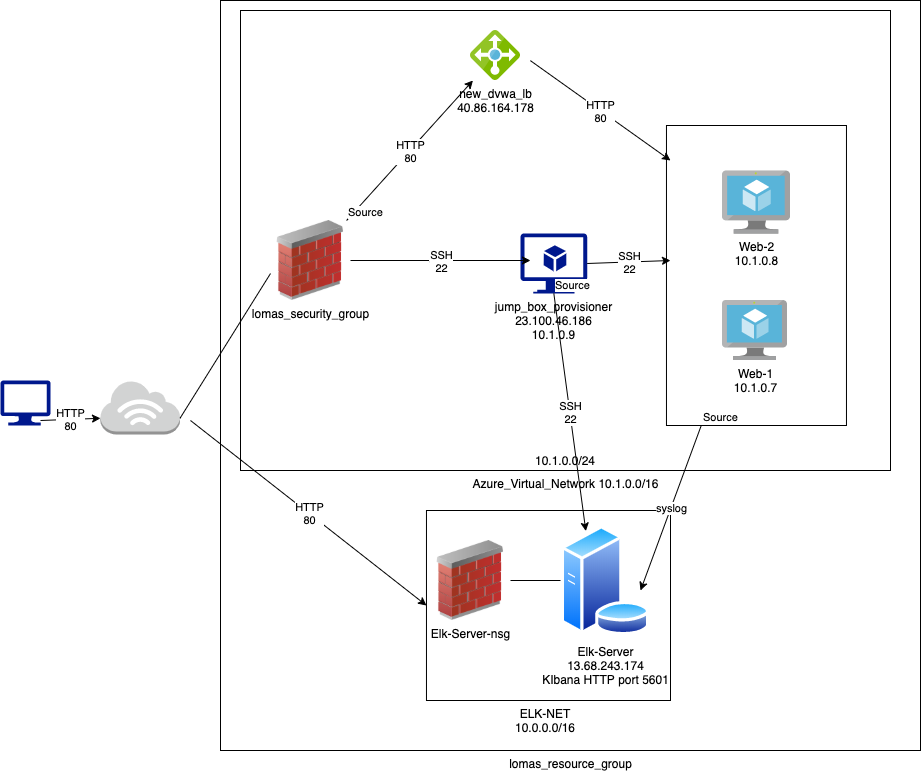

The diagram above was exported from draw.io. Its source (the exported page's mxGraphModel, read from the mxfile embedded in the PNG):
<mxGraphModel dx="654" dy="1523" grid="1" gridSize="10" guides="1" tooltips="1" connect="1" arrows="1" fold="1" page="1" pageScale="1" pageWidth="850" pageHeight="1100" math="0" shadow="0">
  <root>
    <mxCell id="0" />
    <mxCell id="1" parent="0" />
    <mxCell id="9upABGIzcqupCsnKbo8w-1" value="" style="aspect=fixed;pointerEvents=1;shadow=0;dashed=0;html=1;strokeColor=none;labelPosition=center;verticalLabelPosition=bottom;verticalAlign=top;align=center;fillColor=#00188D;shape=mxgraph.azure.computer" parent="1" vertex="1">
      <mxGeometry x="60" y="350" width="50" height="45" as="geometry" />
    </mxCell>
    <mxCell id="9upABGIzcqupCsnKbo8w-2" value="" style="outlineConnect=0;dashed=0;verticalLabelPosition=bottom;verticalAlign=top;align=center;html=1;shape=mxgraph.aws3.internet_3;fillColor=#D2D3D3;gradientColor=none;" parent="1" vertex="1">
      <mxGeometry x="160" y="350" width="79.5" height="54" as="geometry" />
    </mxCell>
    <mxCell id="9upABGIzcqupCsnKbo8w-5" value="lomas_resource_group" style="verticalLabelPosition=bottom;verticalAlign=top;html=1;shape=mxgraph.basic.rect;fillColor2=none;strokeWidth=1;size=20;indent=5;" parent="1" vertex="1">
      <mxGeometry x="280" y="-30" width="700" height="750" as="geometry" />
    </mxCell>
    <mxCell id="9upABGIzcqupCsnKbo8w-7" value="Azure_Virtual_Network 10.1.0.0/16" style="verticalLabelPosition=bottom;verticalAlign=top;html=1;shape=mxgraph.basic.rect;fillColor2=none;strokeWidth=1;size=20;indent=5;" parent="1" vertex="1">
      <mxGeometry x="300" y="-20" width="650" height="460" as="geometry" />
    </mxCell>
    <mxCell id="9upABGIzcqupCsnKbo8w-8" value="lomas_security_group" style="image;html=1;image=img/lib/clip_art/networking/Firewall_02_128x128.png" parent="1" vertex="1">
      <mxGeometry x="330" y="190" width="80" height="80" as="geometry" />
    </mxCell>
    <mxCell id="9upABGIzcqupCsnKbo8w-9" value="jump_box_provisioner&lt;br&gt;23.100.46.186&lt;br&gt;10.1.0.9" style="aspect=fixed;pointerEvents=1;shadow=0;dashed=0;html=1;strokeColor=none;labelPosition=center;verticalLabelPosition=bottom;verticalAlign=top;align=center;fillColor=#00188D;shape=mxgraph.azure.virtual_machine_feature" parent="1" vertex="1">
      <mxGeometry x="580" y="203" width="66.67" height="60" as="geometry" />
    </mxCell>
    <mxCell id="9upABGIzcqupCsnKbo8w-12" value="new_dvwa_lb&lt;br&gt;40.86.164.178" style="aspect=fixed;html=1;points=[];align=center;image;fontSize=12;image=img/lib/mscae/Load_Balancer_feature.svg;" parent="1" vertex="1">
      <mxGeometry x="530" width="50" height="50" as="geometry" />
    </mxCell>
    <mxCell id="9upABGIzcqupCsnKbo8w-21" value="SSH" style="endArrow=classic;html=1;" parent="1" source="9upABGIzcqupCsnKbo8w-8" edge="1">
      <mxGeometry relative="1" as="geometry">
        <mxPoint x="510" y="230" as="sourcePoint" />
        <mxPoint x="590" y="230" as="targetPoint" />
      </mxGeometry>
    </mxCell>
    <mxCell id="9upABGIzcqupCsnKbo8w-22" value="SSH&lt;br&gt;22" style="edgeLabel;resizable=0;html=1;align=center;verticalAlign=middle;" parent="9upABGIzcqupCsnKbo8w-21" connectable="0" vertex="1">
      <mxGeometry relative="1" as="geometry" />
    </mxCell>
    <mxCell id="9upABGIzcqupCsnKbo8w-23" value="HTTP&lt;br&gt;80" style="endArrow=classic;html=1;entryX=0;entryY=0.7;entryDx=0;entryDy=0;entryPerimeter=0;" parent="1" target="9upABGIzcqupCsnKbo8w-2" edge="1">
      <mxGeometry relative="1" as="geometry">
        <mxPoint x="100" y="390" as="sourcePoint" />
        <mxPoint x="170" y="390.5" as="targetPoint" />
      </mxGeometry>
    </mxCell>
    <mxCell id="0ykFvxduUX4HJwxyk35V-7" value="10.1.0.0/24" style="text;html=1;strokeColor=none;fillColor=none;align=center;verticalAlign=middle;whiteSpace=wrap;rounded=0;" parent="1" vertex="1">
      <mxGeometry x="555" y="420" width="140" height="20" as="geometry" />
    </mxCell>
    <mxCell id="0ykFvxduUX4HJwxyk35V-12" value="" style="rounded=0;whiteSpace=wrap;html=1;" parent="1" vertex="1">
      <mxGeometry x="485.97" y="480" width="244.03" height="190" as="geometry" />
    </mxCell>
    <mxCell id="0ykFvxduUX4HJwxyk35V-13" value="ELK-NET&lt;br&gt;10.0.0.0/16" style="text;html=1;strokeColor=none;fillColor=none;align=center;verticalAlign=middle;whiteSpace=wrap;rounded=0;" parent="1" vertex="1">
      <mxGeometry x="570" y="680" width="70" height="20" as="geometry" />
    </mxCell>
    <mxCell id="0ykFvxduUX4HJwxyk35V-14" value="Elk-Server&lt;br&gt;13.68.243.174&lt;br&gt;KIbana HTTP port 5601" style="aspect=fixed;perimeter=ellipsePerimeter;html=1;align=center;shadow=0;dashed=0;spacingTop=3;image;image=img/lib/active_directory/database_server.svg;" parent="1" vertex="1">
      <mxGeometry x="620" y="495" width="90.2" height="110" as="geometry" />
    </mxCell>
    <mxCell id="0ykFvxduUX4HJwxyk35V-15" value="" style="endArrow=none;html=1;exitX=1;exitY=0.7;exitDx=0;exitDy=0;exitPerimeter=0;entryX=0;entryY=0.663;entryDx=0;entryDy=0;entryPerimeter=0;" parent="1" source="9upABGIzcqupCsnKbo8w-2" target="9upABGIzcqupCsnKbo8w-8" edge="1">
      <mxGeometry width="50" height="50" relative="1" as="geometry">
        <mxPoint x="410" y="350" as="sourcePoint" />
        <mxPoint x="460" y="300" as="targetPoint" />
      </mxGeometry>
    </mxCell>
    <mxCell id="0ykFvxduUX4HJwxyk35V-16" value="Elk-Server-nsg" style="image;html=1;image=img/lib/clip_art/networking/Firewall_02_128x128.png" parent="1" vertex="1">
      <mxGeometry x="490" y="510" width="80" height="80" as="geometry" />
    </mxCell>
    <mxCell id="0ykFvxduUX4HJwxyk35V-18" value="" style="endArrow=none;html=1;entryX=1;entryY=0.5;entryDx=0;entryDy=0;exitX=0;exitY=0.5;exitDx=0;exitDy=0;" parent="1" source="0ykFvxduUX4HJwxyk35V-14" target="0ykFvxduUX4HJwxyk35V-16" edge="1">
      <mxGeometry width="50" height="50" relative="1" as="geometry">
        <mxPoint x="1090" y="240" as="sourcePoint" />
        <mxPoint x="1060" y="230" as="targetPoint" />
      </mxGeometry>
    </mxCell>
    <mxCell id="0ykFvxduUX4HJwxyk35V-21" value="" style="rounded=0;whiteSpace=wrap;html=1;" parent="1" vertex="1">
      <mxGeometry x="725.97" y="95" width="180" height="300" as="geometry" />
    </mxCell>
    <mxCell id="9upABGIzcqupCsnKbo8w-10" value="Web-1&lt;br&gt;10.1.0.7" style="aspect=fixed;html=1;points=[];align=center;image;fontSize=12;image=img/lib/mscae/Virtual_Machine.svg;" parent="1" vertex="1">
      <mxGeometry x="782" y="270" width="65.22" height="60" as="geometry" />
    </mxCell>
    <mxCell id="9upABGIzcqupCsnKbo8w-11" value="Web-2&lt;br&gt;10.1.0.8" style="aspect=fixed;html=1;points=[];align=center;image;fontSize=12;image=img/lib/mscae/Virtual_Machine.svg;" parent="1" vertex="1">
      <mxGeometry x="782" y="140.5" width="67.94" height="62.5" as="geometry" />
    </mxCell>
    <mxCell id="0ykFvxduUX4HJwxyk35V-33" value="SHH" style="endArrow=classic;html=1;exitX=1;exitY=0.5;exitDx=0;exitDy=0;exitPerimeter=0;" parent="1" source="9upABGIzcqupCsnKbo8w-9" edge="1">
      <mxGeometry relative="1" as="geometry">
        <mxPoint x="660" y="230" as="sourcePoint" />
        <mxPoint x="730" y="230" as="targetPoint" />
      </mxGeometry>
    </mxCell>
    <mxCell id="0ykFvxduUX4HJwxyk35V-34" value="SSH&lt;br&gt;22" style="edgeLabel;resizable=0;html=1;align=center;verticalAlign=middle;" parent="0ykFvxduUX4HJwxyk35V-33" connectable="0" vertex="1">
      <mxGeometry relative="1" as="geometry">
        <mxPoint as="offset" />
      </mxGeometry>
    </mxCell>
    <mxCell id="0ykFvxduUX4HJwxyk35V-36" value="HTTP" style="endArrow=classic;html=1;" parent="1" source="9upABGIzcqupCsnKbo8w-8" target="9upABGIzcqupCsnKbo8w-12" edge="1">
      <mxGeometry relative="1" as="geometry">
        <mxPoint x="610" y="230" as="sourcePoint" />
        <mxPoint x="770" y="230" as="targetPoint" />
      </mxGeometry>
    </mxCell>
    <mxCell id="0ykFvxduUX4HJwxyk35V-37" value="HTTP&lt;br&gt;80" style="edgeLabel;resizable=0;html=1;align=center;verticalAlign=middle;" parent="0ykFvxduUX4HJwxyk35V-36" connectable="0" vertex="1">
      <mxGeometry relative="1" as="geometry" />
    </mxCell>
    <mxCell id="0ykFvxduUX4HJwxyk35V-38" value="Source" style="edgeLabel;resizable=0;html=1;align=left;verticalAlign=bottom;" parent="0ykFvxduUX4HJwxyk35V-36" connectable="0" vertex="1">
      <mxGeometry x="-1" relative="1" as="geometry" />
    </mxCell>
    <mxCell id="0ykFvxduUX4HJwxyk35V-39" value="" style="endArrow=classic;html=1;exitX=0.446;exitY=0.109;exitDx=0;exitDy=0;exitPerimeter=0;" parent="1" source="9upABGIzcqupCsnKbo8w-7" edge="1">
      <mxGeometry relative="1" as="geometry">
        <mxPoint x="720" y="180" as="sourcePoint" />
        <mxPoint x="730" y="130" as="targetPoint" />
      </mxGeometry>
    </mxCell>
    <mxCell id="0ykFvxduUX4HJwxyk35V-40" value="HTTP&lt;br&gt;80" style="edgeLabel;resizable=0;html=1;align=center;verticalAlign=middle;" parent="0ykFvxduUX4HJwxyk35V-39" connectable="0" vertex="1">
      <mxGeometry relative="1" as="geometry" />
    </mxCell>
    <mxCell id="0ykFvxduUX4HJwxyk35V-53" value="" style="endArrow=classic;html=1;exitX=0.5;exitY=1;exitDx=0;exitDy=0;exitPerimeter=0;entryX=0.25;entryY=0;entryDx=0;entryDy=0;" parent="1" source="9upABGIzcqupCsnKbo8w-9" target="0ykFvxduUX4HJwxyk35V-14" edge="1">
      <mxGeometry relative="1" as="geometry">
        <mxPoint x="440" y="450" as="sourcePoint" />
        <mxPoint x="600" y="450" as="targetPoint" />
      </mxGeometry>
    </mxCell>
    <mxCell id="0ykFvxduUX4HJwxyk35V-54" value="SSH&lt;br&gt;22" style="edgeLabel;resizable=0;html=1;align=center;verticalAlign=middle;" parent="0ykFvxduUX4HJwxyk35V-53" connectable="0" vertex="1">
      <mxGeometry relative="1" as="geometry" />
    </mxCell>
    <mxCell id="0ykFvxduUX4HJwxyk35V-55" value="Source" style="edgeLabel;resizable=0;html=1;align=left;verticalAlign=bottom;" parent="0ykFvxduUX4HJwxyk35V-53" connectable="0" vertex="1">
      <mxGeometry x="-1" relative="1" as="geometry" />
    </mxCell>
    <mxCell id="0ykFvxduUX4HJwxyk35V-66" value="" style="endArrow=classic;html=1;entryX=0;entryY=0.5;entryDx=0;entryDy=0;" parent="1" target="0ykFvxduUX4HJwxyk35V-12" edge="1">
      <mxGeometry relative="1" as="geometry">
        <mxPoint x="250" y="390" as="sourcePoint" />
        <mxPoint x="640" y="360" as="targetPoint" />
      </mxGeometry>
    </mxCell>
    <mxCell id="0ykFvxduUX4HJwxyk35V-67" value="HTTP&lt;br&gt;80" style="edgeLabel;resizable=0;html=1;align=center;verticalAlign=middle;" parent="0ykFvxduUX4HJwxyk35V-66" connectable="0" vertex="1">
      <mxGeometry relative="1" as="geometry" />
    </mxCell>
    <mxCell id="0ykFvxduUX4HJwxyk35V-68" value="" style="endArrow=classic;html=1;entryX=0.887;entryY=0.591;entryDx=0;entryDy=0;entryPerimeter=0;" parent="1" source="0ykFvxduUX4HJwxyk35V-21" target="0ykFvxduUX4HJwxyk35V-14" edge="1">
      <mxGeometry relative="1" as="geometry">
        <mxPoint x="670" y="510" as="sourcePoint" />
        <mxPoint x="830" y="510" as="targetPoint" />
      </mxGeometry>
    </mxCell>
    <mxCell id="0ykFvxduUX4HJwxyk35V-69" value="syslog" style="edgeLabel;resizable=0;html=1;align=center;verticalAlign=middle;" parent="0ykFvxduUX4HJwxyk35V-68" connectable="0" vertex="1">
      <mxGeometry relative="1" as="geometry" />
    </mxCell>
    <mxCell id="0ykFvxduUX4HJwxyk35V-70" value="Source" style="edgeLabel;resizable=0;html=1;align=left;verticalAlign=bottom;" parent="0ykFvxduUX4HJwxyk35V-68" connectable="0" vertex="1">
      <mxGeometry x="-1" relative="1" as="geometry" />
    </mxCell>
  </root>
</mxGraphModel>